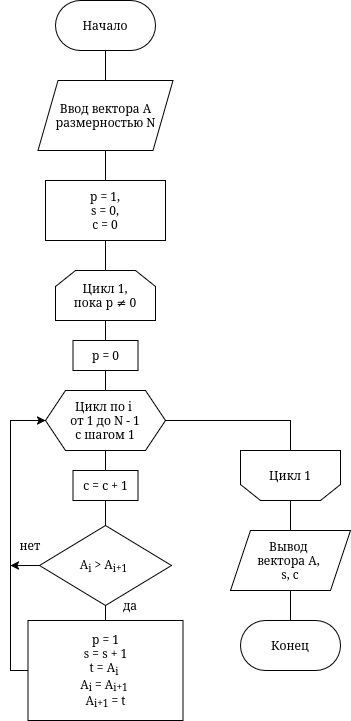

The diagram above was exported from draw.io. Its source (the exported page's mxGraphModel, read from the mxfile embedded in the PNG):
<mxGraphModel dx="1602" dy="926" grid="1" gridSize="10" guides="1" tooltips="1" connect="1" arrows="1" fold="1" page="1" pageScale="1" pageWidth="827" pageHeight="1169" math="0" shadow="0">
  <root>
    <mxCell id="0" />
    <mxCell id="1" parent="0" />
    <mxCell id="qhOe27tUuJI_R-2nlmhW-106" edge="1" parent="1" source="qhOe27tUuJI_R-2nlmhW-1" style="edgeStyle=orthogonalEdgeStyle;shape=connector;rounded=0;orthogonalLoop=1;jettySize=auto;html=1;exitX=0.5;exitY=1;exitDx=0;exitDy=0;entryX=0.5;entryY=0;entryDx=0;entryDy=0;strokeColor=default;align=center;verticalAlign=middle;fontFamily=Helvetica;fontSize=12;fontColor=default;labelBackgroundColor=default;endArrow=none;endFill=0;" target="qhOe27tUuJI_R-2nlmhW-105">
      <mxGeometry relative="1" as="geometry" />
    </mxCell>
    <mxCell id="qhOe27tUuJI_R-2nlmhW-1" parent="1" style="rounded=1;whiteSpace=wrap;html=1;arcSize=50;fontSize=12;" value="Начало" vertex="1">
      <mxGeometry height="50" width="100" x="155" y="20" as="geometry" />
    </mxCell>
    <mxCell id="qhOe27tUuJI_R-2nlmhW-112" edge="1" parent="1" source="qhOe27tUuJI_R-2nlmhW-105" style="edgeStyle=orthogonalEdgeStyle;shape=connector;rounded=0;orthogonalLoop=1;jettySize=auto;html=1;exitX=0.5;exitY=1;exitDx=0;exitDy=0;entryX=0.5;entryY=0;entryDx=0;entryDy=0;strokeColor=default;align=center;verticalAlign=middle;fontFamily=Helvetica;fontSize=12;fontColor=default;labelBackgroundColor=default;endArrow=none;endFill=0;" target="qhOe27tUuJI_R-2nlmhW-107">
      <mxGeometry relative="1" as="geometry" />
    </mxCell>
    <mxCell id="qhOe27tUuJI_R-2nlmhW-105" parent="1" style="shape=parallelogram;perimeter=parallelogramPerimeter;whiteSpace=wrap;html=1;fixedSize=1;fontFamily=Helvetica;fontSize=12;fontColor=default;labelBackgroundColor=default;" value="&lt;div&gt;Ввод вектора A&lt;/div&gt;&lt;div&gt;размерностью N&lt;/div&gt;" vertex="1">
      <mxGeometry height="70" width="135" x="137.5" y="100" as="geometry" />
    </mxCell>
    <mxCell id="qhOe27tUuJI_R-2nlmhW-113" edge="1" parent="1" source="qhOe27tUuJI_R-2nlmhW-107" style="edgeStyle=orthogonalEdgeStyle;shape=connector;rounded=0;orthogonalLoop=1;jettySize=auto;html=1;exitX=0.5;exitY=1;exitDx=0;exitDy=0;entryX=0.5;entryY=0;entryDx=0;entryDy=0;strokeColor=default;align=center;verticalAlign=middle;fontFamily=Helvetica;fontSize=12;fontColor=default;labelBackgroundColor=default;endArrow=none;endFill=0;" target="qhOe27tUuJI_R-2nlmhW-109">
      <mxGeometry relative="1" as="geometry" />
    </mxCell>
    <mxCell id="qhOe27tUuJI_R-2nlmhW-107" parent="1" style="rounded=0;whiteSpace=wrap;html=1;fontFamily=Helvetica;fontSize=12;fontColor=default;labelBackgroundColor=default;" value="&lt;div&gt;p = 1,&lt;/div&gt;&lt;div&gt;s = 0,&lt;/div&gt;&lt;div&gt;c = 0&lt;/div&gt;" vertex="1">
      <mxGeometry height="60" width="120" x="145" y="200" as="geometry" />
    </mxCell>
    <mxCell id="qhOe27tUuJI_R-2nlmhW-125" edge="1" parent="1" source="qhOe27tUuJI_R-2nlmhW-109" style="edgeStyle=orthogonalEdgeStyle;shape=connector;rounded=0;orthogonalLoop=1;jettySize=auto;html=1;exitX=0.5;exitY=1;exitDx=0;exitDy=0;entryX=0.5;entryY=0;entryDx=0;entryDy=0;strokeColor=default;align=center;verticalAlign=middle;fontFamily=Helvetica;fontSize=12;fontColor=default;labelBackgroundColor=default;endArrow=none;endFill=0;" target="qhOe27tUuJI_R-2nlmhW-123">
      <mxGeometry relative="1" as="geometry" />
    </mxCell>
    <mxCell id="qhOe27tUuJI_R-2nlmhW-109" parent="1" style="shape=loopLimit;whiteSpace=wrap;html=1;fontFamily=Helvetica;fontSize=12;fontColor=default;labelBackgroundColor=default;" value="&lt;div&gt;Цикл 1,&lt;/div&gt;&lt;div&gt;пока p&amp;nbsp;&lt;span id=&quot;char-node&quot; style=&quot;font-family:u2000&quot;&gt;≠ 0&lt;/span&gt;&lt;/div&gt;" vertex="1">
      <mxGeometry height="50" width="100" x="155" y="290" as="geometry" />
    </mxCell>
    <mxCell id="qhOe27tUuJI_R-2nlmhW-119" edge="1" parent="1" source="qhOe27tUuJI_R-2nlmhW-115" style="edgeStyle=orthogonalEdgeStyle;shape=connector;rounded=0;orthogonalLoop=1;jettySize=auto;html=1;exitX=0.5;exitY=1;exitDx=0;exitDy=0;entryX=0.5;entryY=0;entryDx=0;entryDy=0;strokeColor=default;align=center;verticalAlign=middle;fontFamily=Helvetica;fontSize=12;fontColor=default;labelBackgroundColor=default;endArrow=none;endFill=0;" target="qhOe27tUuJI_R-2nlmhW-118">
      <mxGeometry relative="1" as="geometry" />
    </mxCell>
    <mxCell id="FFbHq3rj8JNkl4_EbAIi-4" edge="1" parent="1" source="qhOe27tUuJI_R-2nlmhW-115" style="edgeStyle=orthogonalEdgeStyle;rounded=0;orthogonalLoop=1;jettySize=auto;html=1;exitX=1;exitY=0.5;exitDx=0;exitDy=0;entryX=0.5;entryY=1;entryDx=0;entryDy=0;endArrow=none;endFill=0;" target="FFbHq3rj8JNkl4_EbAIi-1">
      <mxGeometry relative="1" as="geometry" />
    </mxCell>
    <mxCell id="qhOe27tUuJI_R-2nlmhW-115" parent="1" style="shape=hexagon;perimeter=hexagonPerimeter2;whiteSpace=wrap;html=1;fixedSize=1;fontFamily=Helvetica;fontSize=12;fontColor=default;labelBackgroundColor=default;" value="&lt;div&gt;Цикл по i&amp;nbsp;&lt;/div&gt;&lt;div&gt;от 1 до N - 1&lt;/div&gt;&lt;div&gt;с шагом 1&lt;/div&gt;" vertex="1">
      <mxGeometry height="60" width="120" x="145" y="410" as="geometry" />
    </mxCell>
    <mxCell id="qhOe27tUuJI_R-2nlmhW-121" edge="1" parent="1" source="qhOe27tUuJI_R-2nlmhW-118" style="edgeStyle=orthogonalEdgeStyle;shape=connector;rounded=0;orthogonalLoop=1;jettySize=auto;html=1;exitX=0.5;exitY=1;exitDx=0;exitDy=0;entryX=0.5;entryY=0;entryDx=0;entryDy=0;strokeColor=default;align=center;verticalAlign=middle;fontFamily=Helvetica;fontSize=12;fontColor=default;labelBackgroundColor=default;endArrow=none;endFill=0;" target="qhOe27tUuJI_R-2nlmhW-120">
      <mxGeometry relative="1" as="geometry" />
    </mxCell>
    <mxCell id="qhOe27tUuJI_R-2nlmhW-118" parent="1" style="rounded=0;whiteSpace=wrap;html=1;fontFamily=Helvetica;fontSize=12;fontColor=default;labelBackgroundColor=default;" value="с = с + 1" vertex="1">
      <mxGeometry height="30" width="65" x="172.5" y="490" as="geometry" />
    </mxCell>
    <mxCell id="qhOe27tUuJI_R-2nlmhW-124" edge="1" parent="1" source="qhOe27tUuJI_R-2nlmhW-120" style="edgeStyle=orthogonalEdgeStyle;shape=connector;rounded=0;orthogonalLoop=1;jettySize=auto;html=1;exitX=0.5;exitY=1;exitDx=0;exitDy=0;entryX=0.5;entryY=0;entryDx=0;entryDy=0;strokeColor=default;align=center;verticalAlign=middle;fontFamily=Helvetica;fontSize=12;fontColor=default;labelBackgroundColor=default;endArrow=none;endFill=0;" target="qhOe27tUuJI_R-2nlmhW-122">
      <mxGeometry relative="1" as="geometry" />
    </mxCell>
    <mxCell id="qhOe27tUuJI_R-2nlmhW-129" edge="1" parent="1" source="qhOe27tUuJI_R-2nlmhW-120" style="edgeStyle=orthogonalEdgeStyle;shape=connector;rounded=0;orthogonalLoop=1;jettySize=auto;html=1;exitX=0;exitY=0.5;exitDx=0;exitDy=0;strokeColor=default;align=center;verticalAlign=middle;fontFamily=Helvetica;fontSize=12;fontColor=default;labelBackgroundColor=default;endArrow=classic;endFill=1;startArrow=none;startFill=0;">
      <mxGeometry relative="1" as="geometry">
        <mxPoint x="110" y="585.2758620689656" as="targetPoint" />
      </mxGeometry>
    </mxCell>
    <mxCell id="qhOe27tUuJI_R-2nlmhW-120" parent="1" style="rhombus;whiteSpace=wrap;html=1;fontFamily=Helvetica;fontSize=12;fontColor=default;labelBackgroundColor=default;" value="A&lt;sub&gt;i&lt;/sub&gt;&amp;nbsp;&amp;gt;&amp;nbsp;A&lt;sub&gt;i+1&lt;/sub&gt;&amp;nbsp;" vertex="1">
      <mxGeometry height="80" width="132" x="139" y="545" as="geometry" />
    </mxCell>
    <mxCell id="qhOe27tUuJI_R-2nlmhW-127" edge="1" parent="1" source="qhOe27tUuJI_R-2nlmhW-122" style="edgeStyle=orthogonalEdgeStyle;shape=connector;rounded=0;orthogonalLoop=1;jettySize=auto;html=1;exitX=0;exitY=0.5;exitDx=0;exitDy=0;entryX=0;entryY=0.5;entryDx=0;entryDy=0;strokeColor=default;align=center;verticalAlign=middle;fontFamily=Helvetica;fontSize=12;fontColor=default;labelBackgroundColor=default;endArrow=classic;endFill=1;" target="qhOe27tUuJI_R-2nlmhW-115">
      <mxGeometry relative="1" as="geometry">
        <Array as="points">
          <mxPoint x="110" y="690" />
          <mxPoint x="110" y="440" />
        </Array>
      </mxGeometry>
    </mxCell>
    <mxCell id="qhOe27tUuJI_R-2nlmhW-122" parent="1" style="rounded=0;whiteSpace=wrap;html=1;fontFamily=Helvetica;fontSize=12;fontColor=default;labelBackgroundColor=default;" value="&lt;div&gt;p = 1&lt;/div&gt;&lt;div&gt;s = s + 1&lt;/div&gt;&lt;div&gt;t = A&lt;sub&gt;i&lt;/sub&gt;&amp;nbsp;&lt;/div&gt;&lt;div&gt;A&lt;sub&gt;i&lt;/sub&gt;&amp;nbsp;= A&lt;sub&gt;i+1&lt;/sub&gt;&amp;nbsp;&lt;/div&gt;&lt;div&gt;A&lt;sub&gt;i+1&lt;/sub&gt;&amp;nbsp;= t&lt;/div&gt;" vertex="1">
      <mxGeometry height="100" width="155" x="127.5" y="640" as="geometry" />
    </mxCell>
    <mxCell id="qhOe27tUuJI_R-2nlmhW-126" edge="1" parent="1" source="qhOe27tUuJI_R-2nlmhW-123" style="edgeStyle=orthogonalEdgeStyle;shape=connector;rounded=0;orthogonalLoop=1;jettySize=auto;html=1;exitX=0.5;exitY=1;exitDx=0;exitDy=0;entryX=0.5;entryY=0;entryDx=0;entryDy=0;strokeColor=default;align=center;verticalAlign=middle;fontFamily=Helvetica;fontSize=12;fontColor=default;labelBackgroundColor=default;endArrow=none;endFill=0;" target="qhOe27tUuJI_R-2nlmhW-115">
      <mxGeometry relative="1" as="geometry" />
    </mxCell>
    <mxCell id="qhOe27tUuJI_R-2nlmhW-123" parent="1" style="rounded=0;whiteSpace=wrap;html=1;fontFamily=Helvetica;fontSize=12;fontColor=default;labelBackgroundColor=default;" value="p = 0" vertex="1">
      <mxGeometry height="30" width="65" x="172.5" y="360" as="geometry" />
    </mxCell>
    <mxCell id="qhOe27tUuJI_R-2nlmhW-138" edge="1" parent="1" source="qhOe27tUuJI_R-2nlmhW-132" style="edgeStyle=orthogonalEdgeStyle;shape=connector;rounded=0;orthogonalLoop=1;jettySize=auto;html=1;exitX=0.5;exitY=1;exitDx=0;exitDy=0;entryX=0.5;entryY=0;entryDx=0;entryDy=0;strokeColor=default;align=center;verticalAlign=middle;fontFamily=Helvetica;fontSize=11;fontColor=default;labelBackgroundColor=default;endArrow=none;endFill=0;" target="qhOe27tUuJI_R-2nlmhW-137">
      <mxGeometry relative="1" as="geometry" />
    </mxCell>
    <mxCell id="qhOe27tUuJI_R-2nlmhW-132" parent="1" style="shape=parallelogram;perimeter=parallelogramPerimeter;whiteSpace=wrap;html=1;fixedSize=1;fontFamily=Helvetica;fontSize=12;fontColor=default;labelBackgroundColor=default;" value="&lt;div&gt;Вывод&amp;nbsp;&lt;/div&gt;&lt;div&gt;вектора A,&amp;nbsp;&lt;/div&gt;&lt;div&gt;s, c&lt;/div&gt;" vertex="1">
      <mxGeometry height="60" width="120" x="330" y="550" as="geometry" />
    </mxCell>
    <mxCell id="qhOe27tUuJI_R-2nlmhW-134" parent="1" style="text;html=1;whiteSpace=wrap;strokeColor=none;fillColor=none;align=center;verticalAlign=middle;rounded=0;fontFamily=Helvetica;fontSize=12;fontColor=default;labelBackgroundColor=default;" value="да" vertex="1">
      <mxGeometry height="30" width="60" x="200" y="610" as="geometry" />
    </mxCell>
    <mxCell id="qhOe27tUuJI_R-2nlmhW-135" parent="1" style="text;html=1;whiteSpace=wrap;strokeColor=none;fillColor=none;align=center;verticalAlign=middle;rounded=0;fontFamily=Helvetica;fontSize=12;fontColor=default;labelBackgroundColor=default;" value="нет" vertex="1">
      <mxGeometry height="30" width="60" x="100" y="550" as="geometry" />
    </mxCell>
    <mxCell id="qhOe27tUuJI_R-2nlmhW-137" parent="1" style="rounded=1;whiteSpace=wrap;html=1;arcSize=50;fontSize=12;" value="Конец" vertex="1">
      <mxGeometry height="50" width="100" x="340" y="640" as="geometry" />
    </mxCell>
    <mxCell id="FFbHq3rj8JNkl4_EbAIi-3" edge="1" parent="1" source="FFbHq3rj8JNkl4_EbAIi-1" style="edgeStyle=orthogonalEdgeStyle;rounded=0;orthogonalLoop=1;jettySize=auto;html=1;exitX=0.5;exitY=0;exitDx=0;exitDy=0;entryX=0.5;entryY=0;entryDx=0;entryDy=0;endArrow=none;endFill=0;" target="qhOe27tUuJI_R-2nlmhW-132">
      <mxGeometry relative="1" as="geometry" />
    </mxCell>
    <mxCell id="FFbHq3rj8JNkl4_EbAIi-1" parent="1" style="shape=loopLimit;whiteSpace=wrap;html=1;fontFamily=Helvetica;fontSize=12;fontColor=default;labelBackgroundColor=default;flipV=1;legacyAnchorPoints=0;" value="&lt;div&gt;Цикл 1&lt;/div&gt;" vertex="1">
      <mxGeometry height="50" width="100" x="340" y="470" as="geometry" />
    </mxCell>
  </root>
</mxGraphModel>